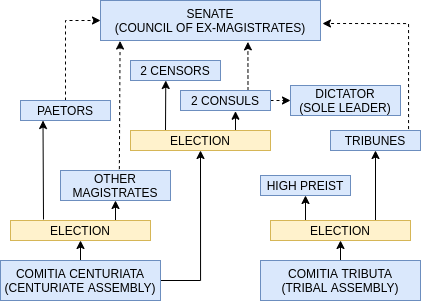

The diagram above was exported from draw.io. Its source (the exported page's mxGraphModel, read from the mxfile embedded in the PNG):
<mxGraphModel dx="1587" dy="906" grid="1" gridSize="10" guides="1" tooltips="1" connect="1" arrows="1" fold="1" page="1" pageScale="1" pageWidth="850" pageHeight="1100" math="0" shadow="0">
  <root>
    <mxCell id="0" />
    <mxCell id="1" parent="0" />
    <mxCell id="2" value="SENATE&lt;br&gt;(COUNCIL OF EX-MAGISTRATES)" style="rounded=0;whiteSpace=wrap;html=1;fillColor=#dae8fc;strokeColor=#6c8ebf;" parent="1" vertex="1">
      <mxGeometry x="290" y="60" width="220" height="40" as="geometry" />
    </mxCell>
    <mxCell id="3" value="2 CENSORS" style="rounded=0;whiteSpace=wrap;html=1;fillColor=#dae8fc;strokeColor=#6c8ebf;" vertex="1" parent="1">
      <mxGeometry x="320" y="120" width="90" height="20" as="geometry" />
    </mxCell>
    <mxCell id="10" style="edgeStyle=none;rounded=0;orthogonalLoop=1;jettySize=auto;html=1;exitX=0.75;exitY=0;exitDx=0;exitDy=0;entryX=0.67;entryY=1.035;entryDx=0;entryDy=0;entryPerimeter=0;dashed=1;" edge="1" parent="1" source="4" target="2">
      <mxGeometry relative="1" as="geometry" />
    </mxCell>
    <mxCell id="11" style="edgeStyle=none;rounded=0;orthogonalLoop=1;jettySize=auto;html=1;exitX=1;exitY=0.5;exitDx=0;exitDy=0;dashed=1;entryX=0;entryY=0.5;entryDx=0;entryDy=0;" edge="1" parent="1" source="4" target="5">
      <mxGeometry relative="1" as="geometry">
        <mxPoint x="477" y="158" as="targetPoint" />
      </mxGeometry>
    </mxCell>
    <mxCell id="4" value="2 CONSULS" style="rounded=0;whiteSpace=wrap;html=1;fillColor=#dae8fc;strokeColor=#6c8ebf;" vertex="1" parent="1">
      <mxGeometry x="370" y="150" width="90" height="20" as="geometry" />
    </mxCell>
    <mxCell id="5" value="DICTATOR&lt;br&gt;(SOLE LEADER)" style="rounded=0;whiteSpace=wrap;html=1;fillColor=#dae8fc;strokeColor=#6c8ebf;" vertex="1" parent="1">
      <mxGeometry x="480" y="145" width="110" height="30" as="geometry" />
    </mxCell>
    <mxCell id="8" style="rounded=0;orthogonalLoop=1;jettySize=auto;html=1;exitX=0.25;exitY=0;exitDx=0;exitDy=0;entryX=0.392;entryY=1;entryDx=0;entryDy=0;entryPerimeter=0;" edge="1" parent="1" source="7" target="3">
      <mxGeometry relative="1" as="geometry" />
    </mxCell>
    <mxCell id="9" style="edgeStyle=none;rounded=0;orthogonalLoop=1;jettySize=auto;html=1;exitX=0.75;exitY=0;exitDx=0;exitDy=0;entryX=0.611;entryY=1.036;entryDx=0;entryDy=0;entryPerimeter=0;" edge="1" parent="1" source="7" target="4">
      <mxGeometry relative="1" as="geometry" />
    </mxCell>
    <mxCell id="7" value="ELECTION" style="rounded=0;whiteSpace=wrap;html=1;fillColor=#fff2cc;strokeColor=#d6b656;" vertex="1" parent="1">
      <mxGeometry x="320" y="190" width="140" height="20" as="geometry" />
    </mxCell>
    <mxCell id="14" style="edgeStyle=none;rounded=0;orthogonalLoop=1;jettySize=auto;html=1;exitX=0.535;exitY=-0.047;exitDx=0;exitDy=0;dashed=1;exitPerimeter=0;entryX=0.089;entryY=1.013;entryDx=0;entryDy=0;entryPerimeter=0;" edge="1" parent="1" source="12" target="2">
      <mxGeometry relative="1" as="geometry">
        <mxPoint x="306" y="102" as="targetPoint" />
      </mxGeometry>
    </mxCell>
    <mxCell id="12" value="OTHER MAGISTRATES" style="rounded=0;whiteSpace=wrap;html=1;fillColor=#dae8fc;strokeColor=#6c8ebf;" vertex="1" parent="1">
      <mxGeometry x="250" y="230" width="110" height="30" as="geometry" />
    </mxCell>
    <mxCell id="15" style="edgeStyle=none;rounded=0;orthogonalLoop=1;jettySize=auto;html=1;exitX=0.75;exitY=0;exitDx=0;exitDy=0;entryX=0.5;entryY=1;entryDx=0;entryDy=0;" edge="1" parent="1" source="13" target="12">
      <mxGeometry relative="1" as="geometry" />
    </mxCell>
    <mxCell id="19" style="edgeStyle=none;rounded=0;orthogonalLoop=1;jettySize=auto;html=1;entryX=0.25;entryY=1;entryDx=0;entryDy=0;" edge="1" parent="1" target="16">
      <mxGeometry relative="1" as="geometry">
        <mxPoint x="233" y="279" as="sourcePoint" />
      </mxGeometry>
    </mxCell>
    <mxCell id="13" value="ELECTION" style="rounded=0;whiteSpace=wrap;html=1;fillColor=#fff2cc;strokeColor=#d6b656;" vertex="1" parent="1">
      <mxGeometry x="200" y="280" width="140" height="20" as="geometry" />
    </mxCell>
    <mxCell id="17" style="edgeStyle=orthogonalEdgeStyle;rounded=0;orthogonalLoop=1;jettySize=auto;html=1;exitX=0.5;exitY=0;exitDx=0;exitDy=0;entryX=0;entryY=0.5;entryDx=0;entryDy=0;dashed=1;" edge="1" parent="1" source="16" target="2">
      <mxGeometry relative="1" as="geometry">
        <Array as="points">
          <mxPoint x="255" y="80" />
        </Array>
      </mxGeometry>
    </mxCell>
    <mxCell id="16" value="PAETORS" style="rounded=0;whiteSpace=wrap;html=1;fillColor=#dae8fc;strokeColor=#6c8ebf;" vertex="1" parent="1">
      <mxGeometry x="210" y="160" width="90" height="20" as="geometry" />
    </mxCell>
    <mxCell id="20" value="HIGH PREIST" style="rounded=0;whiteSpace=wrap;html=1;fillColor=#dae8fc;strokeColor=#6c8ebf;" vertex="1" parent="1">
      <mxGeometry x="450" y="235" width="90" height="20" as="geometry" />
    </mxCell>
    <mxCell id="26" style="edgeStyle=orthogonalEdgeStyle;rounded=0;orthogonalLoop=1;jettySize=auto;html=1;exitX=0.75;exitY=0;exitDx=0;exitDy=0;entryX=1.009;entryY=0.575;entryDx=0;entryDy=0;entryPerimeter=0;dashed=1;" edge="1" parent="1" source="21" target="2">
      <mxGeometry relative="1" as="geometry">
        <Array as="points">
          <mxPoint x="598" y="83" />
        </Array>
      </mxGeometry>
    </mxCell>
    <mxCell id="21" value="TRIBUNES" style="rounded=0;whiteSpace=wrap;html=1;fillColor=#dae8fc;strokeColor=#6c8ebf;" vertex="1" parent="1">
      <mxGeometry x="520" y="190" width="90" height="20" as="geometry" />
    </mxCell>
    <mxCell id="24" style="edgeStyle=none;rounded=0;orthogonalLoop=1;jettySize=auto;html=1;exitX=0.25;exitY=0;exitDx=0;exitDy=0;entryX=0.5;entryY=1;entryDx=0;entryDy=0;" edge="1" parent="1" source="23" target="20">
      <mxGeometry relative="1" as="geometry">
        <mxPoint x="496" y="255" as="targetPoint" />
      </mxGeometry>
    </mxCell>
    <mxCell id="25" style="edgeStyle=none;rounded=0;orthogonalLoop=1;jettySize=auto;html=1;exitX=0.75;exitY=0;exitDx=0;exitDy=0;entryX=0.5;entryY=1;entryDx=0;entryDy=0;" edge="1" parent="1" source="23" target="21">
      <mxGeometry relative="1" as="geometry" />
    </mxCell>
    <mxCell id="23" value="ELECTION" style="rounded=0;whiteSpace=wrap;html=1;fillColor=#fff2cc;strokeColor=#d6b656;" vertex="1" parent="1">
      <mxGeometry x="460" y="280" width="140" height="20" as="geometry" />
    </mxCell>
    <mxCell id="31" style="rounded=0;orthogonalLoop=1;jettySize=auto;html=1;exitX=0.5;exitY=0;exitDx=0;exitDy=0;entryX=0.5;entryY=1;entryDx=0;entryDy=0;" edge="1" parent="1" source="28" target="13">
      <mxGeometry relative="1" as="geometry" />
    </mxCell>
    <mxCell id="34" style="edgeStyle=orthogonalEdgeStyle;rounded=0;orthogonalLoop=1;jettySize=auto;html=1;exitX=1;exitY=0.5;exitDx=0;exitDy=0;entryX=0.5;entryY=1;entryDx=0;entryDy=0;" edge="1" parent="1" source="28" target="7">
      <mxGeometry relative="1" as="geometry" />
    </mxCell>
    <mxCell id="28" value="COMITIA CENTURIATA&lt;br&gt;(CENTURIATE ASSEMBLY)" style="rounded=0;whiteSpace=wrap;html=1;fillColor=#dae8fc;strokeColor=#6c8ebf;" vertex="1" parent="1">
      <mxGeometry x="190" y="320" width="160" height="40" as="geometry" />
    </mxCell>
    <mxCell id="33" style="edgeStyle=none;rounded=0;orthogonalLoop=1;jettySize=auto;html=1;exitX=0.5;exitY=0;exitDx=0;exitDy=0;entryX=0.5;entryY=1;entryDx=0;entryDy=0;" edge="1" parent="1" source="32" target="23">
      <mxGeometry relative="1" as="geometry" />
    </mxCell>
    <mxCell id="32" value="COMITIA TRIBUTA&lt;br&gt;(TRIBAL ASSEMBLY)" style="rounded=0;whiteSpace=wrap;html=1;fillColor=#dae8fc;strokeColor=#6c8ebf;" vertex="1" parent="1">
      <mxGeometry x="450" y="320" width="160" height="40" as="geometry" />
    </mxCell>
  </root>
</mxGraphModel>